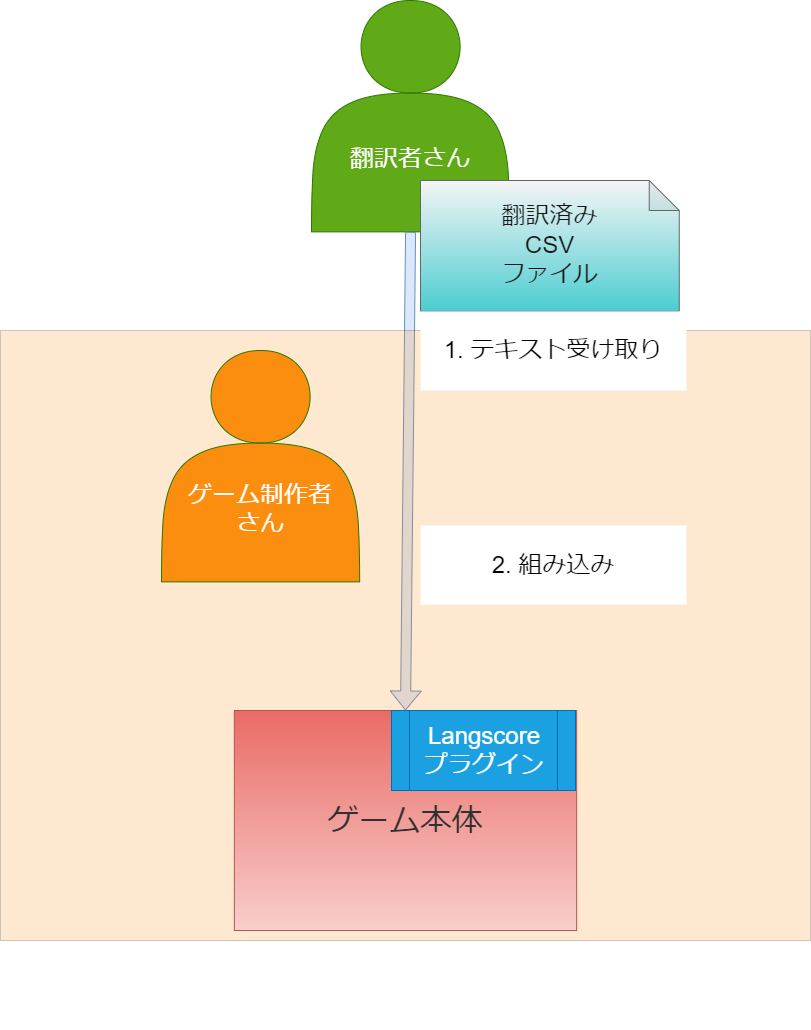

The diagram above was exported from draw.io. Its source (the exported page's mxGraphModel, read from the mxfile embedded in the PNG):
<mxGraphModel dx="1624" dy="1068" grid="1" gridSize="10" guides="1" tooltips="1" connect="1" arrows="1" fold="1" page="1" pageScale="1" pageWidth="827" pageHeight="1169" math="0" shadow="0">
  <root>
    <mxCell id="0" />
    <mxCell id="1" parent="0" />
    <mxCell id="24" value="" style="group;movable=0;resizable=0;rotatable=0;deletable=0;editable=0;connectable=0;" parent="1" vertex="1" connectable="0">
      <mxGeometry x="90" y="40" width="729" height="1008.6465384615385" as="geometry" />
    </mxCell>
    <mxCell id="8" value="&lt;br&gt;&lt;br&gt;&lt;br&gt;翻訳者さん" style="shape=actor;whiteSpace=wrap;html=1;fontSize=24;fillColor=#60a917;strokeColor=#2D7600;fontColor=#ffffff;" parent="24" vertex="1">
      <mxGeometry x="229.99999999999994" y="-20.000000000000114" width="198.15" height="231.36" as="geometry" />
    </mxCell>
    <mxCell id="9" value="" style="shape=flexArrow;endArrow=classic;html=1;fontSize=24;entryX=0.5;entryY=0;entryDx=0;entryDy=0;fillColor=#dae8fc;strokeColor=#6c8ebf;movable=1;resizable=1;rotatable=1;deletable=1;editable=1;connectable=1;exitX=0.5;exitY=1;exitDx=0;exitDy=0;" parent="24" source="8" target="11" edge="1">
      <mxGeometry width="50" height="50" relative="1" as="geometry">
        <mxPoint x="196.04750783699058" y="562.7941176470587" as="sourcePoint" />
        <mxPoint x="525.4353277899687" y="340.2941176470588" as="targetPoint" />
      </mxGeometry>
    </mxCell>
    <mxCell id="12" value="&lt;font style=&quot;font-size: 24px;&quot; color=&quot;#171717&quot;&gt;翻訳済み&lt;br&gt;CSV&lt;br&gt;ファイル&lt;/font&gt;" style="shape=note;whiteSpace=wrap;html=1;backgroundOutline=1;darkOpacity=0.05;fontSize=20;fillColor=#f5f5f5;gradientColor=#4BCDD1;strokeColor=#666666;movable=1;resizable=1;rotatable=1;deletable=1;editable=1;connectable=1;gradientDirection=south;" parent="24" vertex="1">
      <mxGeometry x="339.0041694200627" y="160.00110105580688" width="258.75470355799376" height="130.88235294117644" as="geometry" />
    </mxCell>
    <mxCell id="34" value="" style="rounded=0;whiteSpace=wrap;html=1;fillColor=#FC8E0F;opacity=20;" parent="24" vertex="1">
      <mxGeometry x="-81" y="310" width="810" height="610" as="geometry" />
    </mxCell>
    <mxCell id="6" value="1. テキスト受け取り" style="text;html=1;strokeColor=none;fillColor=default;align=center;verticalAlign=middle;whiteSpace=wrap;rounded=0;fontSize=24;" parent="24" vertex="1">
      <mxGeometry x="339" y="290.88" width="266.06" height="79.11" as="geometry" />
    </mxCell>
    <mxCell id="30" value="&lt;br&gt;&lt;br&gt;&lt;br&gt;ゲーム制作者&lt;br&gt;さん" style="shape=actor;whiteSpace=wrap;html=1;fontSize=24;fillColor=#FC8E0F;strokeColor=#2D7600;fontColor=#ffffff;" parent="24" vertex="1">
      <mxGeometry x="80" y="330" width="198.15" height="231.36" as="geometry" />
    </mxCell>
    <mxCell id="36" value="2. 組み込み" style="text;html=1;strokeColor=none;fillColor=default;align=center;verticalAlign=middle;whiteSpace=wrap;rounded=0;fontSize=24;" vertex="1" parent="24">
      <mxGeometry x="339" y="505" width="266.06" height="79.11" as="geometry" />
    </mxCell>
    <mxCell id="35" value="" style="group;movable=0;resizable=0;rotatable=0;deletable=0;editable=0;connectable=0;" vertex="1" connectable="0" parent="24">
      <mxGeometry x="152.85464007836987" y="680" width="342.2989486833856" height="238.97000000000003" as="geometry" />
    </mxCell>
    <mxCell id="11" value="&lt;font style=&quot;font-size: 31px;&quot; color=&quot;#303030&quot;&gt;&lt;span&gt;ゲーム本体&lt;/span&gt;&lt;/font&gt;" style="rounded=0;whiteSpace=wrap;html=1;fontSize=20;fillColor=#f8cecc;strokeColor=#b85450;flipH=1;flipV=1;gradientColor=#ea6b66;" parent="24" vertex="1">
      <mxGeometry x="152.85" y="690" width="342.3" height="220" as="geometry" />
    </mxCell>
    <mxCell id="7" value="Langscore&lt;br&gt;プラグイン" style="shape=process;whiteSpace=wrap;html=1;backgroundOutline=1;fontSize=24;fillColor=#1ba1e2;fontColor=#ffffff;strokeColor=#006EAF;movable=1;resizable=1;rotatable=1;deletable=1;editable=1;connectable=1;" parent="24" vertex="1">
      <mxGeometry x="310" y="690" width="184" height="80" as="geometry" />
    </mxCell>
  </root>
</mxGraphModel>